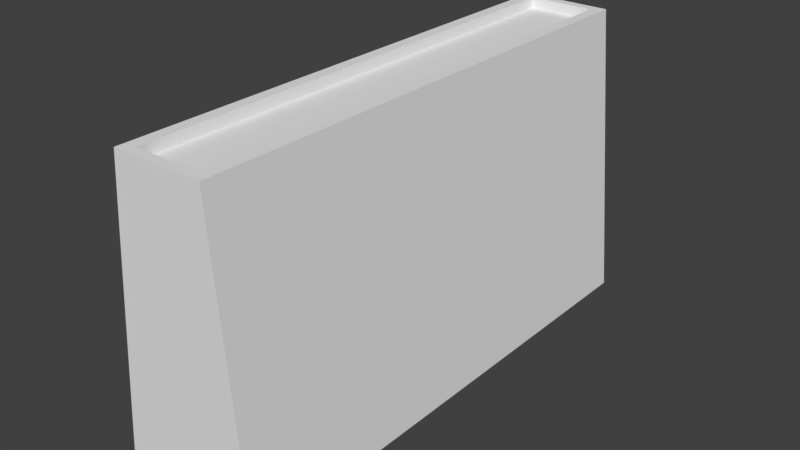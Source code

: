 # Source: Egyptian_Wall.blend  (saved by Blender 2.78.0; exported with 4.5.12 LTS)
import bpy
from mathutils import Matrix  # noqa: F401  (used for matrix-valued properties, if any)

bpy.ops.wm.read_factory_settings(use_empty=True)
scene = bpy.context.scene
scene.name = 'Scene'

# ---- collections
col_collection_1 = bpy.data.collections.new('Collection 1'); scene.collection.children.link(col_collection_1)

# ---- world
world_world = bpy.data.worlds.new('World'); scene.world = world_world
world_world.color = (0.05088, 0.05088, 0.05088)
world_world.use_sun_shadow = False
world_world.sun_shadow_jitter_overblur = 0.0
world_world.cycles.sampling_method = 'MANUAL'

# ---- meshes
me_cube_001 = bpy.data.meshes.new('Cube.001')
me_cube_001.from_pydata([(0.1401, -0.5104, -0.09913), (0.08846, -0.5104, 0.4866), (-0.1401, -0.5104, -0.09913), (-0.08846, -0.5104, 0.4866), (0.1401, 0.5104, -0.09913), (0.08846, 0.5104, 0.4866), (-0.1401, 0.5104, -0.09913), (-0.08846, 0.5104, 0.4866), (0.06584, -0.491, 0.4866), (-0.06584, -0.491, 0.4866), (-0.06584, 0.491, 0.4866), (0.06584, 0.491, 0.4866), (0.06584, -0.491, 0.4654), (-0.06584, -0.491, 0.4654), (-0.06584, 0.491, 0.4654), (0.06584, 0.491, 0.4654)], [], [(0, 1, 3, 2), (2, 3, 7, 6), (6, 7, 5, 4), (4, 5, 1, 0), (2, 6, 4, 0), (5, 7, 10, 11), (11, 10, 14, 15), (3, 1, 8, 9), (1, 5, 11, 8), (7, 3, 9, 10), (14, 13, 12, 15), (9, 8, 12, 13), (8, 11, 15, 12), (10, 9, 13, 14)])
_uv = me_cube_001.uv_layers.new(name='UVMap')
_uv.uv.foreach_set('vector', [-0.1945, -1.135, -1.867, -1.252, -1.867, -1.654, -0.1945, -1.771, 2.663, 1.534, 2.663, 2.867, -1.867, 2.867, -1.867, 1.534, 1.478, -1.135, -0.1945, -1.252, -0.1945, -1.654, 1.478, -1.771, -1.867, 1.534, -1.867, 0.2009, 2.663, 0.2009, 2.663, 1.534, 2.663, 0.2009, -1.867, 0.2009, -1.867, -0.4349, 2.663, -0.4349, -1.867, -0.4349, -1.867, -0.8364, -1.781, -0.7851, -1.781, -0.4862, 2.867, -0.8364, 2.491, -0.8364, 2.491, -0.8846, 2.867, -0.8846, 2.663, -0.8364, 2.663, -0.4349, 2.577, -0.4862, 2.577, -0.7851, 2.663, -0.4349, -1.867, -0.4349, -1.781, -0.4862, 2.577, -0.4862, -1.867, -0.8364, 2.663, -0.8364, 2.577, -0.7851, -1.781, -0.7851, -1.867, -1.135, 2.491, -1.135, 2.491, -0.8364, -1.867, -0.8364, 2.867, -0.8846, 2.491, -0.8846, 2.491, -0.9327, 2.867, -0.9327, 2.491, -1.771, -1.867, -1.771, -1.867, -1.819, 2.491, -1.819, -1.867, -1.867, 2.491, -1.867, 2.491, -1.819, -1.867, -1.819])
me_cube_001.use_remesh_preserve_volume = False
me_cube_001.use_remesh_preserve_attributes = False
me_cube_001.use_mirror_vertex_groups = False
me_cube_001.update()

# ---- objects
ob_cube_001 = bpy.data.objects.new('Cube.001', me_cube_001)

# ---- transforms, parenting, visibility, modifiers, constraints
ob_cube_001.location = (0.0, 0.0, 0.0)
ob_cube_001.lineart.crease_threshold = 0.0

# ---- collection membership
col_collection_1.objects.link(ob_cube_001)

# ---- scene / render settings (as saved in the file)
scene.frame_start = 1; scene.frame_end = 250; scene.frame_set(1)
scene.render.engine = 'BLENDER_EEVEE_NEXT'
scene.render.resolution_percentage = 50
scene.render.dither_intensity = 0.0
scene.cycles.use_denoising = False
scene.cycles.samples = 128
scene.cycles.sampling_pattern = 'TABULATED_SOBOL'
scene.cycles.light_sampling_threshold = 0.0
scene.cycles.use_adaptive_sampling = False
scene.cycles.use_light_tree = False
scene.cycles.blur_glossy = 0.0
scene.cycles.sample_clamp_indirect = 0.0
scene.view_settings.view_transform = 'Standard'
bpy.context.view_layer.update()

# ---- added for rendering (the .blend has no active camera and no usable light): camera, sun
cam_auto = bpy.data.cameras.new('AutoCamera')
cam_auto.lens = 50.0
cam_auto.sensor_width = 36.0
cam_auto.clip_end = 1000.0
ob_auto_camera = bpy.data.objects.new('AutoCamera', cam_auto)
scene.collection.objects.link(ob_auto_camera)
ob_auto_camera.location = (1.11928, -1.34314, 1.08918)
ob_auto_camera.rotation_euler = (1.09748, -7.21219e-08, 0.694738)
scene.camera = ob_auto_camera
light_auto_sun = bpy.data.lights.new('AutoSun', 'SUN')
light_auto_sun.energy = 3.0
light_auto_sun.angle = 0.0523599
ob_auto_sun = bpy.data.objects.new('AutoSun', light_auto_sun)
scene.collection.objects.link(ob_auto_sun)
ob_auto_sun.rotation_euler = (0.872665, 0.174533, 0.523599)
bpy.context.view_layer.update()
